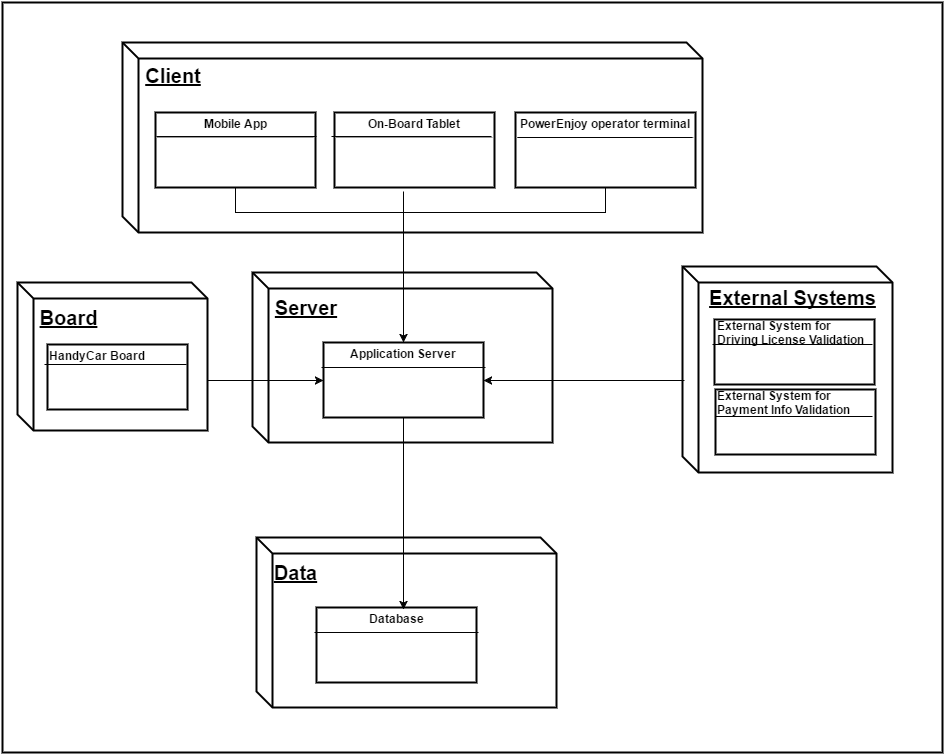

The diagram above was exported from draw.io. Its source (the exported page's mxGraphModel, read from the mxfile embedded in the PNG):
<mxGraphModel dx="748" dy="330" grid="1" gridSize="10" guides="1" tooltips="1" connect="1" arrows="1" fold="1" page="1" pageScale="1" pageWidth="1652" pageHeight="1169" background="#ffffff" math="0" shadow="0">
  <root>
    <mxCell id="0" />
    <mxCell id="1" parent="0" />
    <mxCell id="14" value="" style="whiteSpace=wrap;html=1;strokeColor=#000000;strokeWidth=2;fillColor=#ffffff;fontSize=10;align=center;" parent="1" vertex="1">
      <mxGeometry x="60" y="50" width="940" height="750" as="geometry" />
    </mxCell>
    <mxCell id="19" value="" style="shape=cube;whiteSpace=wrap;html=1;strokeColor=#000000;strokeWidth=2;fillColor=#ffffff;fontSize=10;align=center;size=16;" parent="1" vertex="1">
      <mxGeometry x="180" y="90" width="580" height="190" as="geometry" />
    </mxCell>
    <mxCell id="20" value="&lt;b&gt;&lt;u&gt;&lt;font style=&quot;font-size: 20px&quot;&gt;Client&lt;/font&gt;&lt;/u&gt;&lt;/b&gt;" style="text;html=1;strokeColor=none;fillColor=none;align=center;verticalAlign=middle;whiteSpace=wrap;fontSize=10;" parent="1" vertex="1">
      <mxGeometry x="210" y="113" width="40" height="20" as="geometry" />
    </mxCell>
    <mxCell id="25" value="&lt;p style=&quot;margin: 0px ; margin-top: 4px ; text-align: center&quot;&gt;&lt;b&gt;Mobile App&lt;/b&gt;&lt;/p&gt;&lt;hr size=&quot;1&quot;&gt;&lt;div style=&quot;height: 2px&quot;&gt;&lt;/div&gt;" style="verticalAlign=top;align=left;overflow=fill;fontSize=12;fontFamily=Helvetica;html=1;strokeColor=#000000;strokeWidth=2;fillColor=#ffffff;" parent="1" vertex="1">
      <mxGeometry x="213" y="160" width="160" height="75" as="geometry" />
    </mxCell>
    <mxCell id="26" value="" style="endArrow=none;html=1;strokeColor=#030303;strokeWidth=1;fillColor=none;fontSize=10;endFill=0;" parent="1" edge="1">
      <mxGeometry width="50" height="50" relative="1" as="geometry">
        <mxPoint x="214" y="184" as="sourcePoint" />
        <mxPoint x="374" y="184" as="targetPoint" />
      </mxGeometry>
    </mxCell>
    <mxCell id="27" value="" style="endArrow=classic;html=1;strokeColor=#030303;strokeWidth=1;fillColor=none;fontSize=10;" parent="1" edge="1">
      <mxGeometry width="50" height="50" relative="1" as="geometry">
        <mxPoint x="440" y="380" as="sourcePoint" />
        <mxPoint x="490" y="330" as="targetPoint" />
      </mxGeometry>
    </mxCell>
    <mxCell id="36" value="" style="shape=cube;whiteSpace=wrap;html=1;strokeColor=#000000;strokeWidth=2;fillColor=#ffffff;fontSize=10;align=center;size=16;" parent="1" vertex="1">
      <mxGeometry x="310" y="320" width="300" height="170" as="geometry" />
    </mxCell>
    <mxCell id="37" value="&lt;div style=&quot;text-align: left&quot;&gt;&lt;b&gt;&lt;u&gt;&lt;font style=&quot;font-size: 20px&quot;&gt;Server&lt;/font&gt;&lt;/u&gt;&lt;/b&gt;&lt;/div&gt;" style="text;html=1;strokeColor=none;fillColor=none;align=center;verticalAlign=middle;whiteSpace=wrap;fontSize=10;" parent="1" vertex="1">
      <mxGeometry x="343" y="345" width="40" height="20" as="geometry" />
    </mxCell>
    <mxCell id="38" value="&lt;p style=&quot;margin: 0px ; margin-top: 4px ; text-align: center&quot;&gt;&lt;b&gt;Application Server&lt;/b&gt;&lt;/p&gt;&lt;hr size=&quot;1&quot;&gt;&lt;div style=&quot;height: 2px&quot;&gt;&lt;/div&gt;" style="verticalAlign=top;align=left;overflow=fill;fontSize=12;fontFamily=Helvetica;html=1;strokeColor=#000000;strokeWidth=2;fillColor=#ffffff;" parent="1" vertex="1">
      <mxGeometry x="381" y="390" width="160" height="75" as="geometry" />
    </mxCell>
    <mxCell id="45" value="" style="endArrow=none;html=1;strokeColor=#030303;strokeWidth=1;fillColor=none;fontSize=10;endFill=0;" parent="1" edge="1">
      <mxGeometry x="379" y="415" width="50" height="50" as="geometry">
        <mxPoint x="379" y="415" as="sourcePoint" />
        <mxPoint x="543" y="415" as="targetPoint" />
      </mxGeometry>
    </mxCell>
    <mxCell id="46" value="" style="endArrow=classic;html=1;strokeColor=#030303;strokeWidth=1;fillColor=none;fontSize=10;" parent="1" edge="1">
      <mxGeometry x="430" y="595" width="50" height="50" as="geometry">
        <mxPoint x="430" y="645" as="sourcePoint" />
        <mxPoint x="480.0000000000002" y="595" as="targetPoint" />
      </mxGeometry>
    </mxCell>
    <mxCell id="47" value="" style="shape=cube;whiteSpace=wrap;html=1;strokeColor=#000000;strokeWidth=2;fillColor=#ffffff;fontSize=10;align=center;size=16;" parent="1" vertex="1">
      <mxGeometry x="314" y="585" width="300" height="170" as="geometry" />
    </mxCell>
    <mxCell id="48" value="&lt;div style=&quot;text-align: left&quot;&gt;&lt;span style=&quot;font-size: 20px&quot;&gt;&lt;b&gt;&lt;u&gt;Data&lt;/u&gt;&lt;/b&gt;&lt;/span&gt;&lt;/div&gt;" style="text;html=1;strokeColor=none;fillColor=none;align=center;verticalAlign=middle;whiteSpace=wrap;fontSize=10;" parent="1" vertex="1">
      <mxGeometry x="333" y="610" width="40" height="20" as="geometry" />
    </mxCell>
    <mxCell id="49" value="&lt;p style=&quot;margin: 0px ; margin-top: 4px ; text-align: center&quot;&gt;&lt;b&gt;Database&lt;/b&gt;&lt;/p&gt;&lt;hr size=&quot;1&quot;&gt;&lt;div style=&quot;height: 2px&quot;&gt;&lt;/div&gt;" style="verticalAlign=top;align=left;overflow=fill;fontSize=12;fontFamily=Helvetica;html=1;strokeColor=#000000;strokeWidth=2;fillColor=#ffffff;" parent="1" vertex="1">
      <mxGeometry x="374" y="655" width="160" height="75" as="geometry" />
    </mxCell>
    <mxCell id="52" value="" style="endArrow=none;html=1;strokeColor=#030303;strokeWidth=1;fillColor=none;fontSize=10;endFill=0;" parent="1" edge="1">
      <mxGeometry x="372" y="680" width="50" height="50" as="geometry">
        <mxPoint x="372" y="679.9999999999999" as="sourcePoint" />
        <mxPoint x="536" y="679.9999999999999" as="targetPoint" />
      </mxGeometry>
    </mxCell>
    <mxCell id="53" value="" style="endArrow=classic;html=1;strokeColor=#030303;strokeWidth=1;fillColor=none;fontSize=10;exitX=0.5;exitY=1;" parent="1" source="38" edge="1">
      <mxGeometry width="50" height="50" relative="1" as="geometry">
        <mxPoint x="450" y="610" as="sourcePoint" />
        <mxPoint x="461" y="657" as="targetPoint" />
      </mxGeometry>
    </mxCell>
    <mxCell id="54" value="" style="endArrow=classic;html=1;strokeColor=#030303;strokeWidth=1;fillColor=none;fontSize=10;entryX=0.5;entryY=0;" parent="1" target="38" edge="1">
      <mxGeometry x="461.3333333333335" y="223" width="50" height="50" as="geometry">
        <mxPoint x="461" y="239" as="sourcePoint" />
        <mxPoint x="463" y="414.66666666666674" as="targetPoint" />
      </mxGeometry>
    </mxCell>
    <mxCell id="55" value="&lt;p style=&quot;margin: 0px ; margin-top: 4px ; text-align: center&quot;&gt;&lt;b&gt;On-Board Tablet&lt;/b&gt;&lt;/p&gt;&lt;hr size=&quot;1&quot;&gt;&lt;div style=&quot;height: 2px&quot;&gt;&lt;/div&gt;" style="verticalAlign=top;align=left;overflow=fill;fontSize=12;fontFamily=Helvetica;html=1;strokeColor=#000000;strokeWidth=2;fillColor=#ffffff;" vertex="1" parent="1">
      <mxGeometry x="392" y="160" width="160" height="75" as="geometry" />
    </mxCell>
    <mxCell id="56" value="" style="endArrow=none;html=1;strokeColor=#030303;strokeWidth=1;fillColor=none;fontSize=10;endFill=0;" edge="1" parent="1">
      <mxGeometry x="389" y="184" width="50" height="50" as="geometry">
        <mxPoint x="389" y="184" as="sourcePoint" />
        <mxPoint x="549" y="184" as="targetPoint" />
      </mxGeometry>
    </mxCell>
    <mxCell id="57" value="&lt;p style=&quot;margin: 0px ; margin-top: 4px ; text-align: center&quot;&gt;&lt;b&gt;PowerEnjoy operator terminal&lt;/b&gt;&lt;/p&gt;&lt;hr size=&quot;1&quot;&gt;&lt;div style=&quot;height: 2px&quot;&gt;&lt;/div&gt;" style="verticalAlign=top;align=left;overflow=fill;fontSize=12;fontFamily=Helvetica;html=1;strokeColor=#000000;strokeWidth=2;fillColor=#ffffff;" vertex="1" parent="1">
      <mxGeometry x="573" y="160" width="180" height="75" as="geometry" />
    </mxCell>
    <mxCell id="58" value="" style="endArrow=none;html=1;strokeColor=#030303;strokeWidth=1;fillColor=none;fontSize=10;endFill=0;" edge="1" parent="1">
      <mxGeometry x="575" y="183" width="50" height="50" as="geometry">
        <mxPoint x="575" y="185" as="sourcePoint" />
        <mxPoint x="750" y="185" as="targetPoint" />
      </mxGeometry>
    </mxCell>
    <mxCell id="59" value="" style="endArrow=none;html=1;strokeColor=#030303;strokeWidth=1;fillColor=none;fontSize=10;exitX=0.5;exitY=1;endFill=0;rounded=0;" edge="1" parent="1" source="25">
      <mxGeometry width="50" height="50" relative="1" as="geometry">
        <mxPoint x="310" y="310" as="sourcePoint" />
        <mxPoint x="460" y="260" as="targetPoint" />
        <Array as="points">
          <mxPoint x="293" y="260" />
        </Array>
      </mxGeometry>
    </mxCell>
    <mxCell id="60" value="" style="endArrow=none;html=1;strokeColor=#030303;strokeWidth=1;fillColor=none;fontSize=10;exitX=0.5;exitY=1;endFill=0;rounded=0;" edge="1" parent="1" source="57">
      <mxGeometry width="50" height="50" relative="1" as="geometry">
        <mxPoint x="590" y="300" as="sourcePoint" />
        <mxPoint x="460" y="260" as="targetPoint" />
        <Array as="points">
          <mxPoint x="663" y="260" />
        </Array>
      </mxGeometry>
    </mxCell>
    <mxCell id="61" value="" style="shape=cube;whiteSpace=wrap;html=1;strokeColor=#000000;strokeWidth=2;fillColor=#ffffff;fontSize=10;align=center;size=16;" vertex="1" parent="1">
      <mxGeometry x="740" y="314" width="210" height="206" as="geometry" />
    </mxCell>
    <mxCell id="64" value="" style="whiteSpace=wrap;html=1;strokeColor=#000000;strokeWidth=2;fillColor=#FFFFFF;gradientColor=none;fontSize=10;align=center;" vertex="1" parent="1">
      <mxGeometry x="772" y="367" width="160" height="65" as="geometry" />
    </mxCell>
    <mxCell id="65" value="" style="whiteSpace=wrap;html=1;strokeColor=#000000;strokeWidth=2;fillColor=#FFFFFF;gradientColor=none;fontSize=10;align=center;" vertex="1" parent="1">
      <mxGeometry x="773" y="437" width="160" height="65" as="geometry" />
    </mxCell>
    <mxCell id="66" value="" style="line;html=1;strokeWidth=1;fillColor=none;align=left;verticalAlign=middle;spacingTop=-1;spacingLeft=3;spacingRight=3;rotatable=0;labelPosition=right;points=[];portConstraint=eastwest;fontSize=10;" vertex="1" parent="1">
      <mxGeometry x="770" y="388" width="160" height="8" as="geometry" />
    </mxCell>
    <mxCell id="67" value="&lt;font style=&quot;font-size: 12px&quot;&gt;&lt;b&gt;External System for&amp;nbsp;&lt;/b&gt;&lt;/font&gt;&lt;div&gt;&lt;font style=&quot;font-size: 12px&quot;&gt;&lt;b&gt;Driving License Validation&lt;/b&gt;&lt;/font&gt;&lt;/div&gt;" style="text;html=1;resizable=0;points=[];autosize=1;align=left;verticalAlign=top;spacingTop=-4;fontSize=10;" vertex="1" parent="1">
      <mxGeometry x="773" y="364" width="160" height="30" as="geometry" />
    </mxCell>
    <mxCell id="68" value="&lt;font style=&quot;font-size: 12px&quot;&gt;&lt;b&gt;External System for&amp;nbsp;&lt;/b&gt;&lt;/font&gt;&lt;div&gt;&lt;font style=&quot;font-size: 12px&quot;&gt;&lt;b&gt;Payment Info Validation&lt;/b&gt;&lt;/font&gt;&lt;/div&gt;" style="text;html=1;resizable=0;points=[];autosize=1;align=left;verticalAlign=top;spacingTop=-4;fontSize=10;" vertex="1" parent="1">
      <mxGeometry x="773" y="434" width="150" height="30" as="geometry" />
    </mxCell>
    <mxCell id="69" value="" style="line;html=1;strokeWidth=1;fillColor=none;align=left;verticalAlign=middle;spacingTop=-1;spacingLeft=3;spacingRight=3;rotatable=0;labelPosition=right;points=[];portConstraint=eastwest;fontSize=10;" vertex="1" parent="1">
      <mxGeometry x="773" y="460" width="157" height="8" as="geometry" />
    </mxCell>
    <mxCell id="70" value="&lt;div style=&quot;text-align: left&quot;&gt;&lt;span style=&quot;font-size: 20px&quot;&gt;&lt;b&gt;&lt;u&gt;External Systems&lt;/u&gt;&lt;/b&gt;&lt;/span&gt;&lt;/div&gt;" style="text;html=1;strokeColor=none;fillColor=none;align=center;verticalAlign=middle;whiteSpace=wrap;fontSize=10;" vertex="1" parent="1">
      <mxGeometry x="760" y="335" width="180" height="20" as="geometry" />
    </mxCell>
    <mxCell id="71" value="" style="endArrow=classic;html=1;strokeColor=#030303;strokeWidth=1;fillColor=none;fontSize=10;entryX=1;entryY=0.5;exitX=0.01;exitY=0.553;exitPerimeter=0;" edge="1" parent="1" source="61" target="38">
      <mxGeometry width="50" height="50" relative="1" as="geometry">
        <mxPoint x="670" y="450" as="sourcePoint" />
        <mxPoint x="720" y="400" as="targetPoint" />
      </mxGeometry>
    </mxCell>
    <mxCell id="78" value="" style="endArrow=classic;html=1;strokeColor=#030303;strokeWidth=1;fillColor=none;fontSize=10;" edge="1" parent="1">
      <mxGeometry width="50" height="50" relative="1" as="geometry">
        <mxPoint x="240" y="428" as="sourcePoint" />
        <mxPoint x="381" y="428" as="targetPoint" />
      </mxGeometry>
    </mxCell>
    <mxCell id="79" value="" style="shape=cube;whiteSpace=wrap;html=1;strokeColor=#000000;strokeWidth=2;fillColor=#ffffff;fontSize=10;align=center;size=16;" vertex="1" parent="1">
      <mxGeometry x="75" y="330" width="190" height="148" as="geometry" />
    </mxCell>
    <mxCell id="76" value="&lt;span style=&quot;font-size: 12px&quot;&gt;&lt;b&gt;HandyCar Board&lt;/b&gt;&lt;/span&gt;" style="text;html=1;resizable=0;points=[];autosize=1;align=left;verticalAlign=top;spacingTop=-4;fontSize=10;" vertex="1" parent="1">
      <mxGeometry x="110.36363644245239" y="401" width="110" height="10" as="geometry" />
    </mxCell>
    <mxCell id="75" value="" style="whiteSpace=wrap;html=1;strokeColor=#000000;strokeWidth=2;fillColor=#FFFFFF;gradientColor=none;fontSize=10;align=center;" vertex="1" parent="1">
      <mxGeometry x="105" y="392" width="140" height="65" as="geometry" />
    </mxCell>
    <mxCell id="77" value="" style="line;html=1;strokeWidth=1;fillColor=none;align=left;verticalAlign=middle;spacingTop=-1;spacingLeft=3;spacingRight=3;rotatable=0;labelPosition=right;points=[];portConstraint=eastwest;fontSize=10;" vertex="1" parent="1">
      <mxGeometry x="102" y="408" width="142" height="8" as="geometry" />
    </mxCell>
    <mxCell id="80" value="&lt;div style=&quot;text-align: left&quot;&gt;&lt;b&gt;&lt;u&gt;&lt;font style=&quot;font-size: 20px&quot;&gt;Board&lt;/font&gt;&lt;/u&gt;&lt;/b&gt;&lt;/div&gt;" style="text;html=1;strokeColor=none;fillColor=none;align=center;verticalAlign=middle;whiteSpace=wrap;fontSize=10;" vertex="1" parent="1">
      <mxGeometry x="105" y="355" width="40" height="20" as="geometry" />
    </mxCell>
    <mxCell id="81" value="&lt;span style=&quot;font-size: 12px&quot;&gt;&lt;b&gt;HandyCar Board&lt;/b&gt;&lt;/span&gt;" style="text;html=1;resizable=0;points=[];autosize=1;align=left;verticalAlign=top;spacingTop=-4;fontSize=10;" vertex="1" parent="1">
      <mxGeometry x="105" y="394" width="110" height="10" as="geometry" />
    </mxCell>
  </root>
</mxGraphModel>